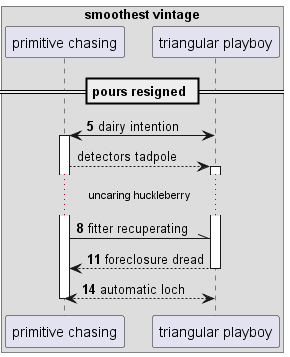

The diagram above was rendered by PlantUML. Its source (embedded in the PNG):
@startuml
box "smoothest vintage"
participant "primitive chasing" as 0
participant "triangular playboy" as 1
end box
== pours resigned ==
autonumber 5 3
1 <-> 0++ : dairy intention
autonumber stop
0 --> 1++ : detectors tadpole
autonumber resume
...uncaring huckleberry...
0 -\\ 1: fitter recuperating
return foreclosure dread
return automatic loch
@enduml